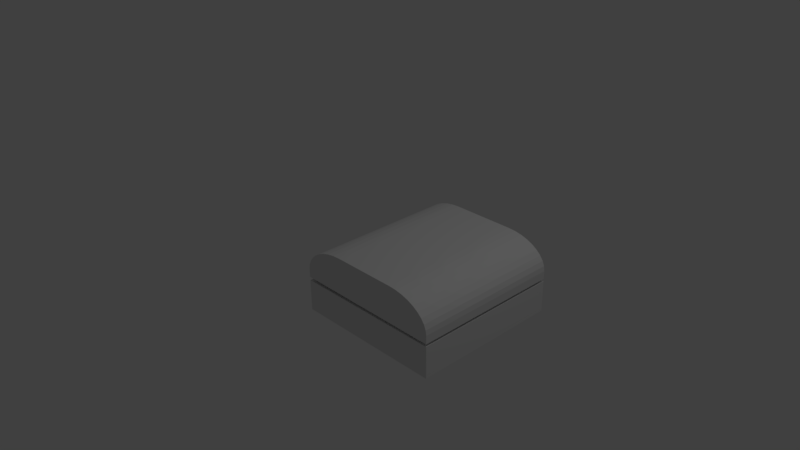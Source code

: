 # Source: CrystalCase.blend  (saved by Blender 2.77.0; exported with 4.5.12 LTS)
import bpy
from mathutils import Matrix  # noqa: F401  (used for matrix-valued properties, if any)

bpy.ops.wm.read_factory_settings(use_empty=True)
scene = bpy.context.scene
scene.name = 'Scene'

# ---- collections
col_collection_1 = bpy.data.collections.new('Collection 1'); scene.collection.children.link(col_collection_1)

# ---- materials (node trees are filled in below, after node groups)
mat_material = bpy.data.materials.new('Material')
mat_material.alpha_threshold = 0.0
mat_material.use_transparent_shadow = False
mat_material.roughness = 0.5
mat_material.line_color = (0.0, 0.0, 0.0, 1.0)

# ---- material node trees

# ---- world
world_world = bpy.data.worlds.new('World'); scene.world = world_world
world_world.color = (0.05088, 0.05088, 0.05088)
world_world.use_sun_shadow = False
world_world.sun_shadow_jitter_overblur = 0.0
world_world.cycles.sampling_method = 'MANUAL'

# ---- cameras
cam_camera = bpy.data.cameras.new('Camera')
cam_camera.clip_end = 100.0
cam_camera.lens = 35.0
cam_camera.sensor_width = 32.0
cam_camera.sensor_height = 18.0
cam_camera.ortho_scale = 7.314
cam_camera.dof.focus_distance = 0.0
cam_camera.dof.aperture_fstop = 128.0

# ---- lights
light_lamp = bpy.data.lights.new('Lamp', 'POINT')
light_lamp.transmission_factor = 0.0
light_lamp.cutoff_distance = 30.0
light_lamp.energy = 100.0
light_lamp.shadow_buffer_clip_start = 1.001
light_lamp.shadow_soft_size = 0.1
light_lamp.shadow_maximum_resolution = 0.006
light_lamp.use_absolute_resolution = True

# ---- meshes
me_cube_002 = bpy.data.meshes.new('Cube.002')
me_cube_002.from_pydata([(1.835, 0.8659, 0.3194), (1.964, -1.003, 0.03786), (1.835, -0.8728, 0.3194), (1.964, 0.9965, 0.03786), (0.09635, -0.8728, 0.3307), (-0.03612, -1.003, 0.05081), (0.09635, 0.8659, 0.3307), (-0.03612, 0.9965, 0.05081), (0.09454, -0.8728, 0.04996), (0.09454, 0.8659, 0.04996), (1.833, 0.8659, 0.0387), (1.833, -0.8728, 0.0387), (1.965, -1.003, 0.1465), (1.391, -1.003, 0.521), (1.956, -1.003, 0.2109), (1.931, -1.003, 0.2735), (1.889, -1.003, 0.3324), (1.831, -1.003, 0.3857), (1.761, -1.003, 0.4319), (1.679, -1.003, 0.4695), (1.588, -1.003, 0.4974), (1.491, -1.003, 0.5147), (1.391, 0.9965, 0.521), (1.965, 0.9965, 0.1465), (1.491, 0.9965, 0.5147), (1.588, 0.9965, 0.4974), (1.679, 0.9965, 0.4695), (1.761, 0.9965, 0.4319), (1.831, 0.9965, 0.3857), (1.889, 0.9965, 0.3324), (1.931, 0.9965, 0.2735), (1.956, 0.9965, 0.2109), (0.5426, -1.003, 0.5265), (-0.03542, -1.003, 0.1594), (0.4426, -1.003, 0.5215), (0.3456, -1.003, 0.5054), (0.2545, -1.003, 0.4787), (0.172, -1.003, 0.4422), (0.1008, -1.003, 0.3969), (0.0429, -1.003, 0.3443), (0.0001157, -1.003, 0.286), (-0.02626, -1.003, 0.2238), (-0.03542, 0.9965, 0.1594), (0.5426, 0.9965, 0.5265), (-0.02626, 0.9965, 0.2238), (0.0001159, 0.9965, 0.286), (0.0429, 0.9965, 0.3443), (0.1008, 0.9965, 0.3969), (0.172, 0.9965, 0.4422), (0.2545, 0.9965, 0.4787), (0.3456, 0.9965, 0.5054), (0.4426, 0.9965, 0.5215)], [], [(13, 22, 43, 32), (7, 5, 33, 42), (4, 6, 0, 2), (3, 7, 42, 44, 45, 46, 47, 48, 49, 50, 51, 43, 22, 24, 25, 26, 27, 28, 29, 30, 31, 23), (5, 1, 12, 14, 15, 16, 17, 18, 19, 20, 21, 13, 32, 34, 35, 36, 37, 38, 39, 40, 41, 33), (9, 10, 0, 6), (5, 7, 9, 8), (7, 3, 10, 9), (3, 1, 11, 10), (1, 5, 8, 11), (22, 13, 21, 24), (24, 21, 20, 25), (25, 20, 19, 26), (26, 19, 18, 27), (27, 18, 17, 28), (28, 17, 16, 29), (29, 16, 15, 30), (30, 15, 14, 31), (31, 14, 12, 23), (32, 43, 51, 34), (34, 51, 50, 35), (35, 50, 49, 36), (36, 49, 48, 37), (37, 48, 47, 38), (38, 47, 46, 39), (39, 46, 45, 40), (40, 45, 44, 41), (41, 44, 42, 33), (1, 3, 23, 12), (8, 9, 6, 4), (10, 11, 2, 0), (11, 8, 4, 2)])
me_cube_002.materials.append(mat_material)
me_cube_002.use_remesh_preserve_volume = False
me_cube_002.use_remesh_preserve_attributes = False
me_cube_002.use_mirror_vertex_groups = False
me_cube_002.update()
me_cube = bpy.data.meshes.new('Cube')
me_cube.from_pydata([(1.962, 1.0, -0.4121), (1.962, -1.0, -0.4121), (-0.03843, -1.0, -0.4121), (-0.03843, 1.0, -0.4121), (1.962, 1.0, 0.00268), (1.962, -1.0, 0.00268), (-0.03843, -1.0, 0.00268), (-0.03843, 1.0, 0.00268), (1.831, 0.8693, 0.00268), (0.09223, 0.8693, 0.00268), (0.09223, -0.8693, 0.00268), (1.831, -0.8693, 0.00268), (1.831, 0.8693, -0.3629), (0.09223, 0.8693, -0.3629), (1.831, -0.8693, -0.3629), (0.09223, -0.8693, -0.3629), (1.152, 0.1908, -0.264), (1.752, 0.7908, -0.3012), (1.429, 0.467, -0.169), (1.516, 0.5549, -0.1887), (1.605, 0.6438, -0.2195), (1.687, 0.7251, -0.2582), (0.1708, 0.7908, -0.3012), (0.7708, 0.1908, -0.264), (0.2364, 0.7251, -0.2582), (0.3177, 0.6438, -0.2195), (0.4067, 0.5549, -0.1887), (0.4945, 0.467, -0.169), (1.152, -0.1908, -0.264), (1.752, -0.7908, -0.3012), (1.429, -0.467, -0.169), (1.516, -0.5549, -0.1887), (1.605, -0.6438, -0.2195), (1.687, -0.7251, -0.2582), (0.1708, -0.7908, -0.3012), (0.7708, -0.1908, -0.264), (0.2364, -0.7251, -0.2582), (0.3177, -0.6438, -0.2195), (0.4067, -0.5549, -0.1887), (0.4945, -0.467, -0.169), (0.5727, 0.3888, -0.1621), (1.35, 0.3888, -0.1621), (1.35, -0.3888, -0.1621), (0.5727, -0.3888, -0.1621), (0.6808, 0.2807, -0.2079), (1.242, 0.2807, -0.2079), (1.242, -0.2807, -0.2079), (0.6808, -0.2807, -0.2079)], [], [(0, 1, 2, 3), (11, 8, 12, 14), (0, 4, 5, 1), (1, 5, 6, 2), (2, 6, 7, 3), (4, 0, 3, 7), (4, 7, 9, 8), (7, 6, 10, 9), (6, 5, 11, 10), (5, 4, 8, 11), (17, 29, 14, 12), (9, 10, 15, 13), (8, 9, 13, 12), (10, 11, 14, 15), (34, 22, 13, 15), (22, 17, 12, 13), (29, 34, 15, 14), (17, 22, 24, 21), (21, 24, 25, 20), (20, 25, 26, 19), (19, 26, 27, 18), (18, 27, 40, 41), (41, 42, 30, 18), (18, 30, 31, 19), (19, 31, 32, 20), (20, 32, 33, 21), (21, 33, 29, 17), (43, 40, 27, 39), (39, 27, 26, 38), (38, 26, 25, 37), (37, 25, 24, 36), (36, 24, 22, 34), (42, 43, 39, 30), (30, 39, 38, 31), (31, 38, 37, 32), (32, 37, 36, 33), (33, 36, 34, 29), (16, 23, 35, 28), (44, 45, 41, 40), (45, 46, 42, 41), (47, 44, 40, 43), (46, 47, 43, 42), (23, 16, 45, 44), (16, 28, 46, 45), (35, 23, 44, 47), (28, 35, 47, 46)])
me_cube.materials.append(mat_material)
me_cube.use_remesh_preserve_volume = False
me_cube.use_remesh_preserve_attributes = False
me_cube.use_mirror_vertex_groups = False
me_cube.update()

# ---- objects
ob_cube_001 = bpy.data.objects.new('Cube.001', me_cube_002)
ob_cube = bpy.data.objects.new('Cube', me_cube)
ob_lamp = bpy.data.objects.new('Lamp', light_lamp)
ob_camera = bpy.data.objects.new('Camera', cam_camera)

# ---- transforms, parenting, visibility, modifiers, constraints
ob_cube_001.location = (-0.9371, 0.0, 0.4216)
ob_cube_001.lock_rotations_4d = False
ob_cube_001.empty_display_type = 'ARROWS'
ob_cube_001.lineart.crease_threshold = 0.0
ob_cube.location = (-0.9371, 0.0, 0.4216)
ob_cube.lock_rotations_4d = False
ob_cube.empty_display_type = 'ARROWS'
ob_cube.lineart.crease_threshold = 0.0
ob_lamp.location = (3.139, 1.005, 6.325)
ob_lamp.rotation_euler = (0.6503, 0.05522, 1.866)
ob_lamp.lock_rotations_4d = False
ob_lamp.empty_display_type = 'ARROWS'
ob_lamp.color = (0.0, 0.0, 0.0, 0.0)
ob_lamp.lineart.crease_threshold = 0.0
ob_camera.location = (6.544, -6.508, 5.765)
ob_camera.rotation_euler = (1.109, 0.01082, 0.8149)
ob_camera.lock_rotations_4d = False
ob_camera.empty_display_type = 'ARROWS'
ob_camera.color = (0.0, 0.0, 0.0, 0.0)
ob_camera.display_type = 'WIRE'
ob_camera.lineart.crease_threshold = 0.0

# ---- collection membership
col_collection_1.objects.link(ob_cube_001)
col_collection_1.objects.link(ob_cube)
col_collection_1.objects.link(ob_lamp)
col_collection_1.objects.link(ob_camera)

# ---- scene / render settings (as saved in the file)
scene.camera = ob_camera
scene.frame_start = 1; scene.frame_end = 250; scene.frame_set(1)
scene.render.engine = 'BLENDER_EEVEE_NEXT'
scene.render.resolution_percentage = 50
scene.render.dither_intensity = 0.0
scene.cycles.use_denoising = False
scene.cycles.samples = 128
scene.cycles.sampling_pattern = 'TABULATED_SOBOL'
scene.cycles.light_sampling_threshold = 0.0
scene.cycles.use_adaptive_sampling = False
scene.cycles.use_light_tree = False
scene.cycles.blur_glossy = 0.0
scene.cycles.sample_clamp_indirect = 0.0
scene.view_settings.view_transform = 'Standard'
bpy.context.view_layer.update()
